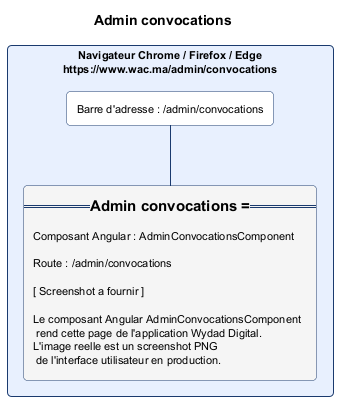

The diagram above was rendered by PlantUML. Its source (embedded in the PNG):
@startuml admin_convocations.png
skinparam backgroundColor #FFFFFF
skinparam defaultFontSize 11
skinparam rectangle {
  RoundCorner 8
  BorderColor #1A3A6E
  BackgroundColor #FAFAFA
}
title Admin convocations

rectangle "Navigateur Chrome / Firefox / Edge\nhttps://www.wac.ma/admin/convocations" as NAV #E8F0FE {
  rectangle "Barre d'adresse : /admin/convocations" as BAR #FFFFFF
  rectangle "=== Admin convocations ===\n\nComposant Angular : AdminConvocationsComponent\n\nRoute : /admin/convocations\n\n[ Screenshot a fournir ]\n\nLe composant Angular AdminConvocationsComponent\n rend cette page de l'application Wydad Digital.\nL'image reelle est un screenshot PNG\n de l'interface utilisateur en production." as CONTENT #F5F5F5
}
BAR -[#1A3A6E]- CONTENT
@enduml